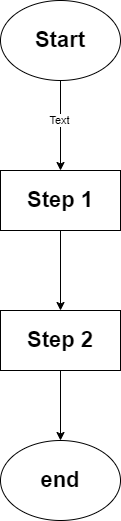

The diagram above was exported from draw.io. Its source (the exported page's mxGraphModel, read from the mxfile embedded in the PNG):
<mxGraphModel dx="493" dy="766" grid="0" gridSize="10" guides="1" tooltips="1" connect="1" arrows="1" fold="1" page="0" pageScale="1" pageWidth="850" pageHeight="1100" math="0" shadow="0">
  <root>
    <mxCell id="0" />
    <mxCell id="1" parent="0" />
    <mxCell id="4" value="" style="edgeStyle=none;html=1;" edge="1" parent="1" source="2" target="3">
      <mxGeometry relative="1" as="geometry" />
    </mxCell>
    <mxCell id="21" value="Text" style="edgeLabel;html=1;align=center;verticalAlign=middle;resizable=0;points=[];" vertex="1" connectable="0" parent="4">
      <mxGeometry x="-0.135" y="-1" relative="1" as="geometry">
        <mxPoint as="offset" />
      </mxGeometry>
    </mxCell>
    <mxCell id="2" value="Start" style="ellipse;whiteSpace=wrap;html=1;fontSize=22;fontStyle=1" vertex="1" parent="1">
      <mxGeometry x="150" y="10" width="120" height="80" as="geometry" />
    </mxCell>
    <mxCell id="6" value="" style="edgeStyle=none;html=1;" edge="1" parent="1" source="3" target="5">
      <mxGeometry relative="1" as="geometry" />
    </mxCell>
    <mxCell id="3" value="Step 1" style="whiteSpace=wrap;html=1;fontSize=22;fontStyle=1;" vertex="1" parent="1">
      <mxGeometry x="150" y="180" width="120" height="60" as="geometry" />
    </mxCell>
    <mxCell id="8" value="" style="edgeStyle=none;html=1;" edge="1" parent="1" source="5" target="7">
      <mxGeometry relative="1" as="geometry" />
    </mxCell>
    <mxCell id="5" value="Step 2" style="whiteSpace=wrap;html=1;fontSize=22;fontStyle=1;" vertex="1" parent="1">
      <mxGeometry x="150" y="320" width="120" height="60" as="geometry" />
    </mxCell>
    <mxCell id="7" value="end" style="ellipse;whiteSpace=wrap;html=1;fontSize=22;fontStyle=1;" vertex="1" parent="1">
      <mxGeometry x="150" y="450" width="120" height="80" as="geometry" />
    </mxCell>
  </root>
</mxGraphModel>